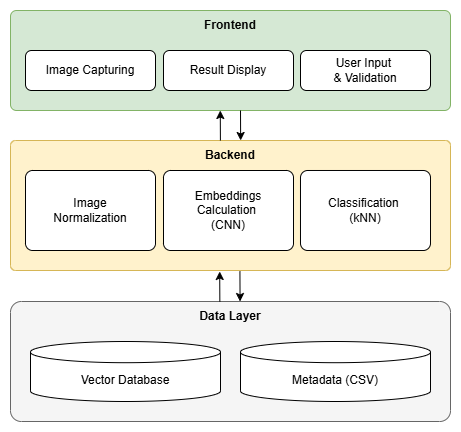

The diagram above was exported from draw.io. Its source (the exported page's mxGraphModel, read from the mxfile embedded in the PNG):
<mxGraphModel dx="2074" dy="1098" grid="1" gridSize="10" guides="1" tooltips="1" connect="1" arrows="1" fold="1" page="1" pageScale="1" pageWidth="827" pageHeight="1169" math="0" shadow="0">
  <root>
    <mxCell id="0" />
    <mxCell id="1" parent="0" />
    <mxCell id="irDUwiyuHzP1zCgO3SHY-1" value="" style="rounded=1;whiteSpace=wrap;html=1;arcSize=6;fillColor=#d5e8d4;strokeColor=#82b366;" parent="1" vertex="1">
      <mxGeometry x="240" y="320" width="440" height="100" as="geometry" />
    </mxCell>
    <mxCell id="irDUwiyuHzP1zCgO3SHY-3" value="" style="rounded=1;whiteSpace=wrap;html=1;arcSize=4;fillColor=#fff2cc;strokeColor=#d6b656;" parent="1" vertex="1">
      <mxGeometry x="240" y="450" width="440" height="130" as="geometry" />
    </mxCell>
    <mxCell id="irDUwiyuHzP1zCgO3SHY-5" value="&lt;b&gt;Backend&lt;/b&gt;" style="text;html=1;align=center;verticalAlign=middle;whiteSpace=wrap;rounded=0;" parent="1" vertex="1">
      <mxGeometry x="375" y="450" width="170" height="30" as="geometry" />
    </mxCell>
    <mxCell id="irDUwiyuHzP1zCgO3SHY-6" value="&lt;b&gt;Frontend&lt;/b&gt;" style="text;html=1;align=center;verticalAlign=middle;whiteSpace=wrap;rounded=0;" parent="1" vertex="1">
      <mxGeometry x="390" y="320" width="140" height="30" as="geometry" />
    </mxCell>
    <mxCell id="irDUwiyuHzP1zCgO3SHY-8" value="" style="rounded=1;whiteSpace=wrap;html=1;arcSize=9;fillColor=#f5f5f5;fontColor=#333333;strokeColor=#666666;" parent="1" vertex="1">
      <mxGeometry x="240" y="611" width="440" height="120" as="geometry" />
    </mxCell>
    <mxCell id="irDUwiyuHzP1zCgO3SHY-11" value="Image Capturing" style="rounded=1;whiteSpace=wrap;html=1;" parent="1" vertex="1">
      <mxGeometry x="255" y="360" width="130" height="40" as="geometry" />
    </mxCell>
    <mxCell id="irDUwiyuHzP1zCgO3SHY-15" value="&lt;b&gt;Data Layer&lt;/b&gt;" style="text;html=1;align=center;verticalAlign=middle;whiteSpace=wrap;rounded=0;" parent="1" vertex="1">
      <mxGeometry x="390" y="611" width="140" height="30" as="geometry" />
    </mxCell>
    <mxCell id="irDUwiyuHzP1zCgO3SHY-24" value="Metadata (CSV)" style="shape=cylinder3;whiteSpace=wrap;html=1;boundedLbl=1;backgroundOutline=1;size=10.600000000000023;" parent="1" vertex="1">
      <mxGeometry x="470" y="651" width="190" height="60" as="geometry" />
    </mxCell>
    <mxCell id="irDUwiyuHzP1zCgO3SHY-25" value="Vector Database" style="shape=cylinder3;whiteSpace=wrap;html=1;boundedLbl=1;backgroundOutline=1;size=10.600000000000023;" parent="1" vertex="1">
      <mxGeometry x="260" y="651" width="190" height="60" as="geometry" />
    </mxCell>
    <mxCell id="irDUwiyuHzP1zCgO3SHY-58" value="Image&lt;div&gt;&lt;div&gt;Normalization&lt;/div&gt;&lt;/div&gt;" style="rounded=1;whiteSpace=wrap;html=1;arcSize=9;" parent="1" vertex="1">
      <mxGeometry x="255" y="480" width="130" height="80" as="geometry" />
    </mxCell>
    <mxCell id="irDUwiyuHzP1zCgO3SHY-61" value="" style="endArrow=classic;html=1;rounded=0;exitX=0.5;exitY=0;exitDx=0;exitDy=0;" parent="1" edge="1">
      <mxGeometry width="50" height="50" relative="1" as="geometry">
        <mxPoint x="449.90999999999997" y="450" as="sourcePoint" />
        <mxPoint x="449.77" y="420" as="targetPoint" />
      </mxGeometry>
    </mxCell>
    <mxCell id="irDUwiyuHzP1zCgO3SHY-62" value="" style="endArrow=classic;html=1;rounded=0;exitX=0.5;exitY=0;exitDx=0;exitDy=0;" parent="1" edge="1">
      <mxGeometry width="50" height="50" relative="1" as="geometry">
        <mxPoint x="470" y="420" as="sourcePoint" />
        <mxPoint x="470.14" y="450" as="targetPoint" />
      </mxGeometry>
    </mxCell>
    <mxCell id="irDUwiyuHzP1zCgO3SHY-63" value="" style="endArrow=classic;html=1;rounded=0;exitX=0.5;exitY=0;exitDx=0;exitDy=0;" parent="1" edge="1">
      <mxGeometry width="50" height="50" relative="1" as="geometry">
        <mxPoint x="449.34" y="611" as="sourcePoint" />
        <mxPoint x="449.2" y="581" as="targetPoint" />
      </mxGeometry>
    </mxCell>
    <mxCell id="irDUwiyuHzP1zCgO3SHY-64" value="" style="endArrow=classic;html=1;rounded=0;exitX=0.5;exitY=0;exitDx=0;exitDy=0;" parent="1" edge="1">
      <mxGeometry width="50" height="50" relative="1" as="geometry">
        <mxPoint x="469.43" y="581" as="sourcePoint" />
        <mxPoint x="469.57" y="611" as="targetPoint" />
      </mxGeometry>
    </mxCell>
    <mxCell id="irDUwiyuHzP1zCgO3SHY-65" value="Embeddings Calculation&amp;nbsp;&lt;div&gt;(CNN)&lt;/div&gt;" style="rounded=1;whiteSpace=wrap;html=1;arcSize=9;" parent="1" vertex="1">
      <mxGeometry x="393" y="480" width="130" height="80" as="geometry" />
    </mxCell>
    <mxCell id="irDUwiyuHzP1zCgO3SHY-66" value="Classification&amp;nbsp;&lt;div&gt;(kNN)&lt;/div&gt;" style="rounded=1;whiteSpace=wrap;html=1;arcSize=9;" parent="1" vertex="1">
      <mxGeometry x="530" y="480" width="130" height="80" as="geometry" />
    </mxCell>
    <mxCell id="yuHqe4s2y0BoLyLp4_sE-2" value="Result Display" style="rounded=1;whiteSpace=wrap;html=1;" vertex="1" parent="1">
      <mxGeometry x="393" y="360" width="130" height="40" as="geometry" />
    </mxCell>
    <mxCell id="yuHqe4s2y0BoLyLp4_sE-3" value="User Input&amp;nbsp;&lt;div&gt;&amp;amp; Validation&lt;/div&gt;" style="rounded=1;whiteSpace=wrap;html=1;" vertex="1" parent="1">
      <mxGeometry x="530" y="360" width="130" height="40" as="geometry" />
    </mxCell>
  </root>
</mxGraphModel>